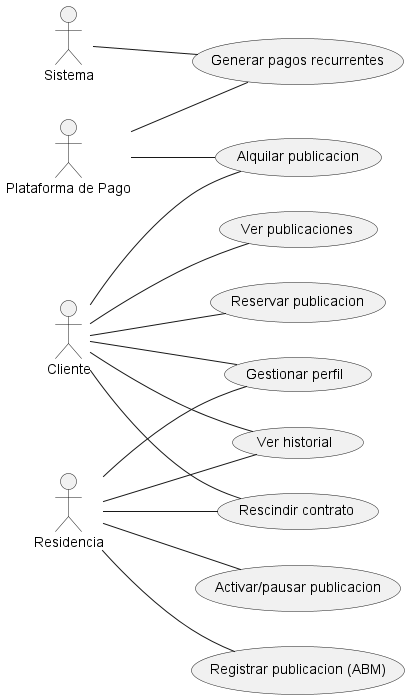

The diagram above was rendered by PlantUML. Its source (embedded in the PNG):
@startuml

left to right direction

actor "Cliente" as Cliente
actor "Residencia" as Residencia
actor "Sistema" as Sistema
actor "Plataforma de Pago" as PlataformaPago

usecase "Ver publicaciones" as UC1
usecase "Registrar publicacion (ABM)" as UC2
usecase "Activar/pausar publicacion" as UC3
usecase "Reservar publicacion" as UC4
usecase "Alquilar publicacion" as UC5
usecase "Rescindir contrato" as UC6
usecase "Gestionar perfil" as UC7
usecase "Ver historial" as UC8
usecase "Generar pagos recurrentes" as UC9

Cliente -- UC1
Cliente -- UC4
Cliente -- UC5
Cliente -- UC6
Cliente -- UC7
Cliente -- UC8

Residencia -- UC2
Residencia -- UC3
Residencia -- UC6
Residencia -- UC7
Residencia -- UC8

Sistema -- UC9

PlataformaPago -- UC5
PlataformaPago -- UC9

@enduml